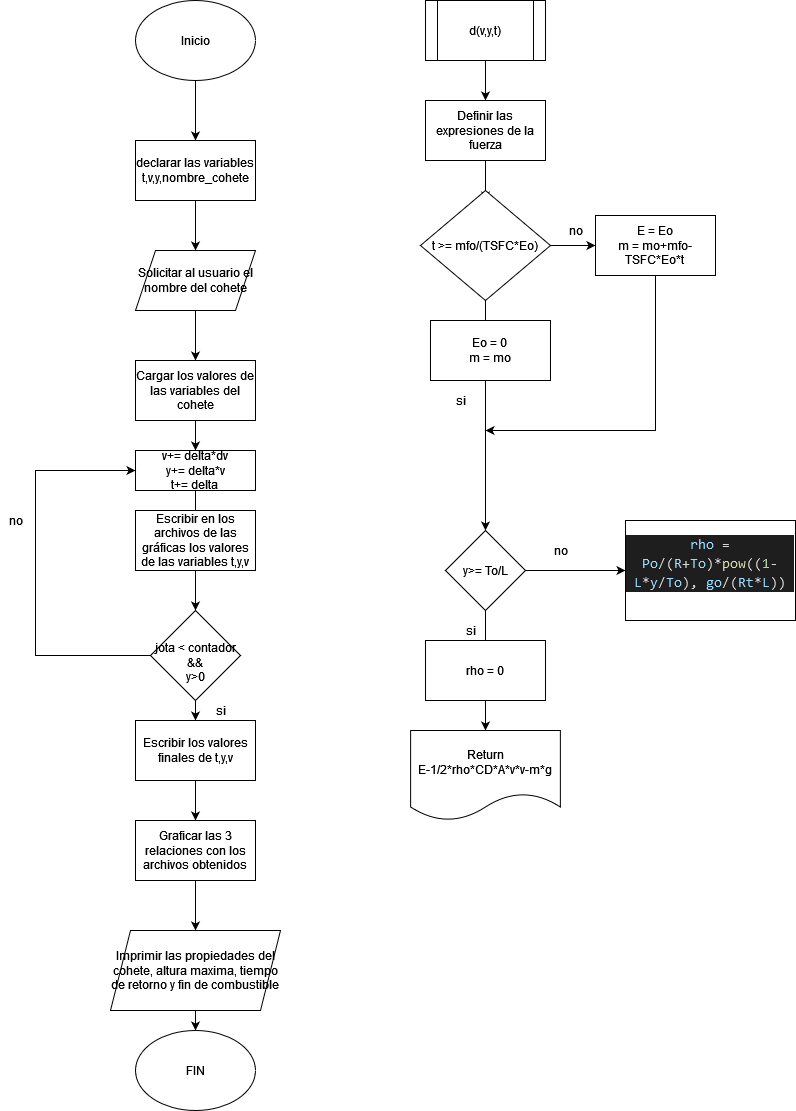

The diagram above was exported from draw.io. Its source (the exported page's mxGraphModel, read from the mxfile embedded in the PNG):
<mxGraphModel dx="1385" dy="598" grid="1" gridSize="10" guides="1" tooltips="1" connect="1" arrows="1" fold="1" page="1" pageScale="1" pageWidth="850" pageHeight="1100" math="0" shadow="0">
  <root>
    <mxCell id="0" />
    <mxCell id="1" parent="0" />
    <mxCell id="D-rEKz_4RYGnD4W6R-js-3" style="edgeStyle=orthogonalEdgeStyle;rounded=0;orthogonalLoop=1;jettySize=auto;html=1;exitX=0.5;exitY=1;exitDx=0;exitDy=0;entryX=0.5;entryY=0;entryDx=0;entryDy=0;" edge="1" parent="1" source="D-rEKz_4RYGnD4W6R-js-1" target="D-rEKz_4RYGnD4W6R-js-2">
      <mxGeometry relative="1" as="geometry" />
    </mxCell>
    <mxCell id="D-rEKz_4RYGnD4W6R-js-1" value="Inicio" style="ellipse;whiteSpace=wrap;html=1;" vertex="1" parent="1">
      <mxGeometry x="280" y="30" width="120" height="80" as="geometry" />
    </mxCell>
    <mxCell id="D-rEKz_4RYGnD4W6R-js-5" style="edgeStyle=orthogonalEdgeStyle;rounded=0;orthogonalLoop=1;jettySize=auto;html=1;exitX=0.5;exitY=1;exitDx=0;exitDy=0;" edge="1" parent="1" source="D-rEKz_4RYGnD4W6R-js-2" target="D-rEKz_4RYGnD4W6R-js-4">
      <mxGeometry relative="1" as="geometry" />
    </mxCell>
    <mxCell id="D-rEKz_4RYGnD4W6R-js-2" value="declarar las variables t,v,y,nombre_cohete" style="rounded=0;whiteSpace=wrap;html=1;" vertex="1" parent="1">
      <mxGeometry x="280" y="170" width="120" height="60" as="geometry" />
    </mxCell>
    <mxCell id="D-rEKz_4RYGnD4W6R-js-7" style="edgeStyle=orthogonalEdgeStyle;rounded=0;orthogonalLoop=1;jettySize=auto;html=1;exitX=0.5;exitY=1;exitDx=0;exitDy=0;entryX=0.5;entryY=0;entryDx=0;entryDy=0;" edge="1" parent="1" source="D-rEKz_4RYGnD4W6R-js-4" target="D-rEKz_4RYGnD4W6R-js-6">
      <mxGeometry relative="1" as="geometry" />
    </mxCell>
    <mxCell id="D-rEKz_4RYGnD4W6R-js-4" value="Solicitar al usuario el nombre del cohete" style="shape=parallelogram;perimeter=parallelogramPerimeter;whiteSpace=wrap;html=1;fixedSize=1;" vertex="1" parent="1">
      <mxGeometry x="280" y="280" width="120" height="60" as="geometry" />
    </mxCell>
    <mxCell id="D-rEKz_4RYGnD4W6R-js-18" style="edgeStyle=orthogonalEdgeStyle;rounded=0;orthogonalLoop=1;jettySize=auto;html=1;entryX=0.5;entryY=0;entryDx=0;entryDy=0;" edge="1" parent="1" source="D-rEKz_4RYGnD4W6R-js-6" target="D-rEKz_4RYGnD4W6R-js-8">
      <mxGeometry relative="1" as="geometry" />
    </mxCell>
    <mxCell id="D-rEKz_4RYGnD4W6R-js-6" value="Cargar los valores de las variables del cohete" style="rounded=0;whiteSpace=wrap;html=1;" vertex="1" parent="1">
      <mxGeometry x="280" y="390" width="120" height="60" as="geometry" />
    </mxCell>
    <mxCell id="D-rEKz_4RYGnD4W6R-js-20" style="edgeStyle=orthogonalEdgeStyle;rounded=0;orthogonalLoop=1;jettySize=auto;html=1;entryX=0.5;entryY=0;entryDx=0;entryDy=0;" edge="1" parent="1" source="D-rEKz_4RYGnD4W6R-js-8" target="D-rEKz_4RYGnD4W6R-js-9">
      <mxGeometry relative="1" as="geometry" />
    </mxCell>
    <mxCell id="D-rEKz_4RYGnD4W6R-js-8" value="&lt;div&gt;v+= delta*dv&lt;/div&gt;&lt;div&gt;y+= delta*v&lt;/div&gt;&lt;div&gt;t+= delta&lt;br&gt;&lt;/div&gt;" style="rounded=0;whiteSpace=wrap;html=1;" vertex="1" parent="1">
      <mxGeometry x="280" y="480" width="120" height="40" as="geometry" />
    </mxCell>
    <mxCell id="D-rEKz_4RYGnD4W6R-js-21" style="edgeStyle=orthogonalEdgeStyle;rounded=0;orthogonalLoop=1;jettySize=auto;html=1;entryX=0;entryY=0.5;entryDx=0;entryDy=0;" edge="1" parent="1" source="D-rEKz_4RYGnD4W6R-js-9" target="D-rEKz_4RYGnD4W6R-js-8">
      <mxGeometry relative="1" as="geometry">
        <mxPoint x="190" y="500" as="targetPoint" />
        <Array as="points">
          <mxPoint x="180" y="685" />
          <mxPoint x="180" y="500" />
        </Array>
      </mxGeometry>
    </mxCell>
    <mxCell id="D-rEKz_4RYGnD4W6R-js-22" style="edgeStyle=orthogonalEdgeStyle;rounded=0;orthogonalLoop=1;jettySize=auto;html=1;exitX=0.5;exitY=1;exitDx=0;exitDy=0;" edge="1" parent="1" source="D-rEKz_4RYGnD4W6R-js-9" target="D-rEKz_4RYGnD4W6R-js-23">
      <mxGeometry relative="1" as="geometry">
        <mxPoint x="340" y="770" as="targetPoint" />
      </mxGeometry>
    </mxCell>
    <mxCell id="D-rEKz_4RYGnD4W6R-js-9" value="&lt;div&gt;&lt;br&gt;&lt;/div&gt;&lt;div&gt;jota &amp;lt; contador &amp;amp;&amp;amp;&lt;/div&gt;&lt;div&gt;y&amp;gt;0&lt;/div&gt;" style="rhombus;whiteSpace=wrap;html=1;" vertex="1" parent="1">
      <mxGeometry x="295" y="640" width="90" height="90" as="geometry" />
    </mxCell>
    <mxCell id="D-rEKz_4RYGnD4W6R-js-12" value="Escribir en los archivos de las gráficas los valores de las variables t,y,v" style="rounded=0;whiteSpace=wrap;html=1;" vertex="1" parent="1">
      <mxGeometry x="280" y="540" width="120" height="60" as="geometry" />
    </mxCell>
    <mxCell id="D-rEKz_4RYGnD4W6R-js-24" style="edgeStyle=orthogonalEdgeStyle;rounded=0;orthogonalLoop=1;jettySize=auto;html=1;" edge="1" parent="1" source="D-rEKz_4RYGnD4W6R-js-23" target="D-rEKz_4RYGnD4W6R-js-25">
      <mxGeometry relative="1" as="geometry">
        <mxPoint x="340" y="880" as="targetPoint" />
      </mxGeometry>
    </mxCell>
    <mxCell id="D-rEKz_4RYGnD4W6R-js-23" value="Escribir los valores finales de t,y,v" style="rounded=0;whiteSpace=wrap;html=1;" vertex="1" parent="1">
      <mxGeometry x="280" y="750" width="120" height="60" as="geometry" />
    </mxCell>
    <mxCell id="D-rEKz_4RYGnD4W6R-js-27" style="edgeStyle=orthogonalEdgeStyle;rounded=0;orthogonalLoop=1;jettySize=auto;html=1;exitX=0.5;exitY=1;exitDx=0;exitDy=0;entryX=0.5;entryY=0;entryDx=0;entryDy=0;" edge="1" parent="1" source="D-rEKz_4RYGnD4W6R-js-25" target="D-rEKz_4RYGnD4W6R-js-26">
      <mxGeometry relative="1" as="geometry" />
    </mxCell>
    <mxCell id="D-rEKz_4RYGnD4W6R-js-25" value="Graficar las 3 relaciones con los archivos obtenidos" style="rounded=0;whiteSpace=wrap;html=1;" vertex="1" parent="1">
      <mxGeometry x="280" y="850" width="120" height="60" as="geometry" />
    </mxCell>
    <mxCell id="D-rEKz_4RYGnD4W6R-js-28" style="edgeStyle=orthogonalEdgeStyle;rounded=0;orthogonalLoop=1;jettySize=auto;html=1;" edge="1" parent="1" source="D-rEKz_4RYGnD4W6R-js-26" target="D-rEKz_4RYGnD4W6R-js-29">
      <mxGeometry relative="1" as="geometry">
        <mxPoint x="340" y="1100" as="targetPoint" />
      </mxGeometry>
    </mxCell>
    <mxCell id="D-rEKz_4RYGnD4W6R-js-26" value="Imprimir las propiedades del cohete, altura maxima, tiempo de retorno y fin de combustible" style="shape=parallelogram;perimeter=parallelogramPerimeter;whiteSpace=wrap;html=1;fixedSize=1;" vertex="1" parent="1">
      <mxGeometry x="255" y="960" width="170" height="80" as="geometry" />
    </mxCell>
    <mxCell id="D-rEKz_4RYGnD4W6R-js-29" value="FIN" style="ellipse;whiteSpace=wrap;html=1;" vertex="1" parent="1">
      <mxGeometry x="280" y="1060" width="120" height="80" as="geometry" />
    </mxCell>
    <mxCell id="D-rEKz_4RYGnD4W6R-js-31" style="edgeStyle=orthogonalEdgeStyle;rounded=0;orthogonalLoop=1;jettySize=auto;html=1;" edge="1" parent="1" source="D-rEKz_4RYGnD4W6R-js-30" target="D-rEKz_4RYGnD4W6R-js-32">
      <mxGeometry relative="1" as="geometry">
        <mxPoint x="629.9999999999999" y="150" as="targetPoint" />
      </mxGeometry>
    </mxCell>
    <mxCell id="D-rEKz_4RYGnD4W6R-js-30" value="d(v,y,t)" style="shape=process;whiteSpace=wrap;html=1;backgroundOutline=1;" vertex="1" parent="1">
      <mxGeometry x="569.99" y="30" width="120" height="60" as="geometry" />
    </mxCell>
    <mxCell id="D-rEKz_4RYGnD4W6R-js-33" style="edgeStyle=orthogonalEdgeStyle;rounded=0;orthogonalLoop=1;jettySize=auto;html=1;" edge="1" parent="1" source="D-rEKz_4RYGnD4W6R-js-32">
      <mxGeometry relative="1" as="geometry">
        <mxPoint x="629.9999999999999" y="230" as="targetPoint" />
      </mxGeometry>
    </mxCell>
    <mxCell id="D-rEKz_4RYGnD4W6R-js-32" value="&lt;div&gt;Definir las expresiones de la fuerza&lt;/div&gt;" style="rounded=0;whiteSpace=wrap;html=1;" vertex="1" parent="1">
      <mxGeometry x="569.9999999999999" y="130" width="120" height="60" as="geometry" />
    </mxCell>
    <mxCell id="D-rEKz_4RYGnD4W6R-js-36" style="edgeStyle=orthogonalEdgeStyle;rounded=0;orthogonalLoop=1;jettySize=auto;html=1;" edge="1" parent="1" source="D-rEKz_4RYGnD4W6R-js-35" target="D-rEKz_4RYGnD4W6R-js-37">
      <mxGeometry relative="1" as="geometry">
        <mxPoint x="630" y="410" as="targetPoint" />
      </mxGeometry>
    </mxCell>
    <mxCell id="D-rEKz_4RYGnD4W6R-js-40" style="edgeStyle=orthogonalEdgeStyle;rounded=0;orthogonalLoop=1;jettySize=auto;html=1;" edge="1" parent="1" source="D-rEKz_4RYGnD4W6R-js-35">
      <mxGeometry relative="1" as="geometry">
        <mxPoint x="740" y="275" as="targetPoint" />
      </mxGeometry>
    </mxCell>
    <mxCell id="D-rEKz_4RYGnD4W6R-js-35" value="t &amp;gt;= mfo/(TSFC*Eo)" style="rhombus;whiteSpace=wrap;html=1;" vertex="1" parent="1">
      <mxGeometry x="564.99" y="220" width="130" height="110" as="geometry" />
    </mxCell>
    <mxCell id="D-rEKz_4RYGnD4W6R-js-38" style="edgeStyle=orthogonalEdgeStyle;rounded=0;orthogonalLoop=1;jettySize=auto;html=1;exitX=0.5;exitY=1;exitDx=0;exitDy=0;startArrow=none;" edge="1" parent="1" source="D-rEKz_4RYGnD4W6R-js-52" target="D-rEKz_4RYGnD4W6R-js-39">
      <mxGeometry relative="1" as="geometry">
        <mxPoint x="630.25" y="500" as="targetPoint" />
      </mxGeometry>
    </mxCell>
    <mxCell id="D-rEKz_4RYGnD4W6R-js-50" style="edgeStyle=orthogonalEdgeStyle;rounded=0;orthogonalLoop=1;jettySize=auto;html=1;" edge="1" parent="1" source="D-rEKz_4RYGnD4W6R-js-37" target="D-rEKz_4RYGnD4W6R-js-51">
      <mxGeometry relative="1" as="geometry">
        <mxPoint x="730" y="600" as="targetPoint" />
      </mxGeometry>
    </mxCell>
    <mxCell id="D-rEKz_4RYGnD4W6R-js-37" value="y&amp;gt;= To/L" style="rhombus;whiteSpace=wrap;html=1;" vertex="1" parent="1">
      <mxGeometry x="589.99" y="560" width="80" height="80" as="geometry" />
    </mxCell>
    <mxCell id="D-rEKz_4RYGnD4W6R-js-39" value="Return E-1/2*rho*CD*A*v*v-m*g" style="shape=document;whiteSpace=wrap;html=1;boundedLbl=1;" vertex="1" parent="1">
      <mxGeometry x="555.12" y="760" width="149.75" height="90" as="geometry" />
    </mxCell>
    <mxCell id="D-rEKz_4RYGnD4W6R-js-41" value="no" style="text;html=1;align=center;verticalAlign=middle;resizable=0;points=[];autosize=1;strokeColor=none;fillColor=none;" vertex="1" parent="1">
      <mxGeometry x="704.87" y="250" width="30" height="20" as="geometry" />
    </mxCell>
    <mxCell id="D-rEKz_4RYGnD4W6R-js-43" style="edgeStyle=orthogonalEdgeStyle;rounded=0;orthogonalLoop=1;jettySize=auto;html=1;" edge="1" parent="1" source="D-rEKz_4RYGnD4W6R-js-42">
      <mxGeometry relative="1" as="geometry">
        <mxPoint x="630" y="460" as="targetPoint" />
        <Array as="points">
          <mxPoint x="800" y="390" />
          <mxPoint x="800" y="390" />
        </Array>
      </mxGeometry>
    </mxCell>
    <mxCell id="D-rEKz_4RYGnD4W6R-js-42" value="&lt;div&gt;E = Eo&lt;/div&gt;&lt;div&gt;m = mo+mfo-TSFC*Eo*t&lt;br&gt;&lt;/div&gt;" style="rounded=0;whiteSpace=wrap;html=1;" vertex="1" parent="1">
      <mxGeometry x="740" y="245" width="120" height="60" as="geometry" />
    </mxCell>
    <mxCell id="D-rEKz_4RYGnD4W6R-js-44" value="&lt;div&gt;Eo = 0&lt;/div&gt;&lt;div&gt;m = mo&lt;br&gt;&lt;/div&gt;" style="rounded=0;whiteSpace=wrap;html=1;" vertex="1" parent="1">
      <mxGeometry x="574.99" y="350" width="120" height="60" as="geometry" />
    </mxCell>
    <mxCell id="D-rEKz_4RYGnD4W6R-js-45" value="si" style="text;html=1;align=center;verticalAlign=middle;resizable=0;points=[];autosize=1;strokeColor=none;fillColor=none;" vertex="1" parent="1">
      <mxGeometry x="589.99" y="420" width="30" height="20" as="geometry" />
    </mxCell>
    <mxCell id="D-rEKz_4RYGnD4W6R-js-46" value="no" style="text;html=1;align=center;verticalAlign=middle;resizable=0;points=[];autosize=1;strokeColor=none;fillColor=none;" vertex="1" parent="1">
      <mxGeometry x="145" y="540" width="30" height="20" as="geometry" />
    </mxCell>
    <mxCell id="D-rEKz_4RYGnD4W6R-js-47" value="si" style="text;html=1;align=center;verticalAlign=middle;resizable=0;points=[];autosize=1;strokeColor=none;fillColor=none;" vertex="1" parent="1">
      <mxGeometry x="350" y="730" width="30" height="20" as="geometry" />
    </mxCell>
    <mxCell id="D-rEKz_4RYGnD4W6R-js-48" value="si" style="text;html=1;align=center;verticalAlign=middle;resizable=0;points=[];autosize=1;strokeColor=none;fillColor=none;" vertex="1" parent="1">
      <mxGeometry x="600" y="650" width="30" height="20" as="geometry" />
    </mxCell>
    <mxCell id="D-rEKz_4RYGnD4W6R-js-49" value="no" style="text;html=1;align=center;verticalAlign=middle;resizable=0;points=[];autosize=1;strokeColor=none;fillColor=none;" vertex="1" parent="1">
      <mxGeometry x="689.99" y="570" width="30" height="20" as="geometry" />
    </mxCell>
    <mxCell id="D-rEKz_4RYGnD4W6R-js-51" value="&#10;&lt;div style=&quot;color: rgb(212, 212, 212); background-color: rgb(30, 30, 30); font-family: Consolas, &amp;quot;Courier New&amp;quot;, monospace; font-weight: normal; font-size: 14px; line-height: 19px;&quot;&gt;&lt;div&gt;&lt;span style=&quot;color: #9cdcfe;&quot;&gt;rho&lt;/span&gt;&lt;span style=&quot;color: #d4d4d4;&quot;&gt; = &lt;/span&gt;&lt;span style=&quot;color: #9cdcfe;&quot;&gt;Po&lt;/span&gt;&lt;span style=&quot;color: #d4d4d4;&quot;&gt;/(&lt;/span&gt;&lt;span style=&quot;color: #9cdcfe;&quot;&gt;R&lt;/span&gt;&lt;span style=&quot;color: #d4d4d4;&quot;&gt;+&lt;/span&gt;&lt;span style=&quot;color: #9cdcfe;&quot;&gt;To&lt;/span&gt;&lt;span style=&quot;color: #d4d4d4;&quot;&gt;)*&lt;/span&gt;&lt;span style=&quot;color: #dcdcaa;&quot;&gt;pow&lt;/span&gt;&lt;span style=&quot;color: #d4d4d4;&quot;&gt;((&lt;/span&gt;&lt;span style=&quot;color: #b5cea8;&quot;&gt;1&lt;/span&gt;&lt;span style=&quot;color: #d4d4d4;&quot;&gt;-&lt;/span&gt;&lt;span style=&quot;color: #9cdcfe;&quot;&gt;L&lt;/span&gt;&lt;span style=&quot;color: #d4d4d4;&quot;&gt;*&lt;/span&gt;&lt;span style=&quot;color: #9cdcfe;&quot;&gt;y&lt;/span&gt;&lt;span style=&quot;color: #d4d4d4;&quot;&gt;/&lt;/span&gt;&lt;span style=&quot;color: #9cdcfe;&quot;&gt;To&lt;/span&gt;&lt;span style=&quot;color: #d4d4d4;&quot;&gt;), &lt;/span&gt;&lt;span style=&quot;color: #9cdcfe;&quot;&gt;go&lt;/span&gt;&lt;span style=&quot;color: #d4d4d4;&quot;&gt;/(&lt;/span&gt;&lt;span style=&quot;color: #9cdcfe;&quot;&gt;Rt&lt;/span&gt;&lt;span style=&quot;color: #d4d4d4;&quot;&gt;*&lt;/span&gt;&lt;span style=&quot;color: #9cdcfe;&quot;&gt;L&lt;/span&gt;&lt;span style=&quot;color: #d4d4d4;&quot;&gt;))&lt;/span&gt;&lt;/div&gt;&lt;/div&gt;&#10;&#10;" style="rounded=0;whiteSpace=wrap;html=1;" vertex="1" parent="1">
      <mxGeometry x="770" y="550" width="170" height="100" as="geometry" />
    </mxCell>
    <mxCell id="D-rEKz_4RYGnD4W6R-js-52" value="rho = 0" style="rounded=0;whiteSpace=wrap;html=1;" vertex="1" parent="1">
      <mxGeometry x="569.99" y="670" width="120" height="60" as="geometry" />
    </mxCell>
    <mxCell id="D-rEKz_4RYGnD4W6R-js-53" value="" style="edgeStyle=orthogonalEdgeStyle;rounded=0;orthogonalLoop=1;jettySize=auto;html=1;exitX=0.5;exitY=1;exitDx=0;exitDy=0;endArrow=none;" edge="1" parent="1" source="D-rEKz_4RYGnD4W6R-js-37" target="D-rEKz_4RYGnD4W6R-js-52">
      <mxGeometry relative="1" as="geometry">
        <mxPoint x="629.9900000000002" y="760" as="targetPoint" />
        <mxPoint x="629.9900000000002" y="640" as="sourcePoint" />
      </mxGeometry>
    </mxCell>
  </root>
</mxGraphModel>